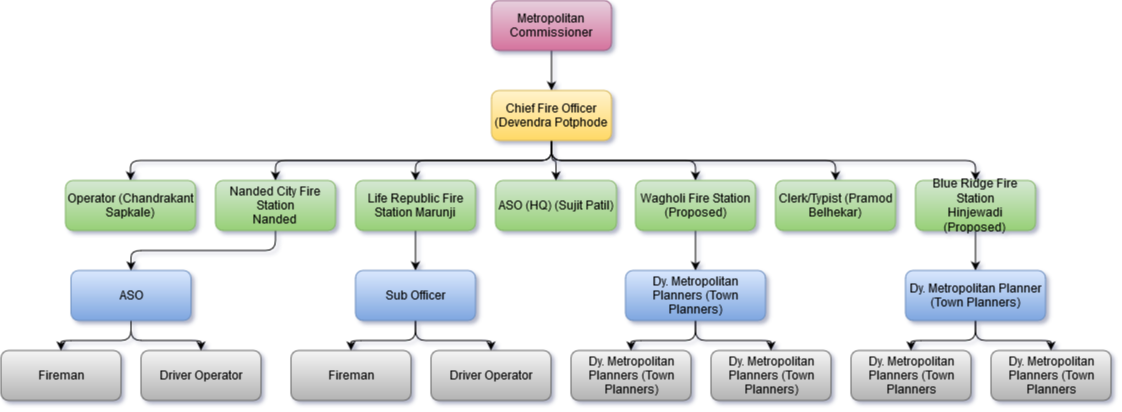

The diagram above was exported from draw.io. Its source (the exported page's mxGraphModel, read from the mxfile embedded in the PNG):
<mxGraphModel dx="2260" dy="654" grid="1" gridSize="10" guides="1" tooltips="1" connect="1" arrows="1" fold="1" page="1" pageScale="1" pageWidth="850" pageHeight="1100" math="0" shadow="0">
  <root>
    <mxCell id="R19NTSVR834ujDgjrdI_-0" />
    <mxCell id="R19NTSVR834ujDgjrdI_-1" parent="R19NTSVR834ujDgjrdI_-0" />
    <mxCell id="Zl1XoYxq7-iCQEnrrwWe-22" style="edgeStyle=orthogonalEdgeStyle;rounded=1;orthogonalLoop=1;jettySize=auto;html=1;exitX=0.5;exitY=1;exitDx=0;exitDy=0;entryX=0.5;entryY=0;entryDx=0;entryDy=0;fontSize=12;fontColor=#000000;align=center;" edge="1" parent="R19NTSVR834ujDgjrdI_-1" source="Zl1XoYxq7-iCQEnrrwWe-1" target="Zl1XoYxq7-iCQEnrrwWe-2">
      <mxGeometry relative="1" as="geometry" />
    </mxCell>
    <mxCell id="Zl1XoYxq7-iCQEnrrwWe-1" value="Metropolitan Commissioner" style="rounded=1;whiteSpace=wrap;html=1;fillColor=#e6d0de;gradientColor=#d5739d;fontSize=12;align=center;strokeColor=#996185;" vertex="1" parent="R19NTSVR834ujDgjrdI_-1">
      <mxGeometry x="426" y="60" width="120" height="50" as="geometry" />
    </mxCell>
    <mxCell id="Zl1XoYxq7-iCQEnrrwWe-23" style="edgeStyle=orthogonalEdgeStyle;rounded=1;orthogonalLoop=1;jettySize=auto;html=1;exitX=0.5;exitY=1;exitDx=0;exitDy=0;entryX=0.5;entryY=0;entryDx=0;entryDy=0;fontSize=12;fontColor=#000000;align=center;" edge="1" parent="R19NTSVR834ujDgjrdI_-1" source="Zl1XoYxq7-iCQEnrrwWe-2" target="Zl1XoYxq7-iCQEnrrwWe-3">
      <mxGeometry relative="1" as="geometry" />
    </mxCell>
    <mxCell id="Zl1XoYxq7-iCQEnrrwWe-24" style="edgeStyle=orthogonalEdgeStyle;rounded=1;orthogonalLoop=1;jettySize=auto;html=1;exitX=0.5;exitY=1;exitDx=0;exitDy=0;entryX=0.5;entryY=0;entryDx=0;entryDy=0;fontSize=12;fontColor=#000000;align=center;" edge="1" parent="R19NTSVR834ujDgjrdI_-1" source="Zl1XoYxq7-iCQEnrrwWe-2" target="Zl1XoYxq7-iCQEnrrwWe-4">
      <mxGeometry relative="1" as="geometry" />
    </mxCell>
    <mxCell id="Zl1XoYxq7-iCQEnrrwWe-25" style="edgeStyle=orthogonalEdgeStyle;rounded=1;orthogonalLoop=1;jettySize=auto;html=1;exitX=0.5;exitY=1;exitDx=0;exitDy=0;entryX=0.5;entryY=0;entryDx=0;entryDy=0;fontSize=12;fontColor=#000000;align=center;" edge="1" parent="R19NTSVR834ujDgjrdI_-1" source="Zl1XoYxq7-iCQEnrrwWe-2" target="Zl1XoYxq7-iCQEnrrwWe-5">
      <mxGeometry relative="1" as="geometry" />
    </mxCell>
    <mxCell id="Zl1XoYxq7-iCQEnrrwWe-27" style="edgeStyle=orthogonalEdgeStyle;rounded=1;orthogonalLoop=1;jettySize=auto;html=1;exitX=0.5;exitY=1;exitDx=0;exitDy=0;entryX=0.5;entryY=0;entryDx=0;entryDy=0;fontSize=12;fontColor=#000000;align=center;" edge="1" parent="R19NTSVR834ujDgjrdI_-1" source="Zl1XoYxq7-iCQEnrrwWe-2" target="Zl1XoYxq7-iCQEnrrwWe-7">
      <mxGeometry relative="1" as="geometry" />
    </mxCell>
    <mxCell id="Zl1XoYxq7-iCQEnrrwWe-28" style="edgeStyle=orthogonalEdgeStyle;rounded=1;orthogonalLoop=1;jettySize=auto;html=1;exitX=0.5;exitY=1;exitDx=0;exitDy=0;entryX=0.5;entryY=0;entryDx=0;entryDy=0;fontSize=12;fontColor=#000000;align=center;" edge="1" parent="R19NTSVR834ujDgjrdI_-1" source="Zl1XoYxq7-iCQEnrrwWe-2" target="Zl1XoYxq7-iCQEnrrwWe-8">
      <mxGeometry relative="1" as="geometry" />
    </mxCell>
    <mxCell id="Zl1XoYxq7-iCQEnrrwWe-29" style="edgeStyle=orthogonalEdgeStyle;rounded=1;orthogonalLoop=1;jettySize=auto;html=1;exitX=0.5;exitY=1;exitDx=0;exitDy=0;entryX=0.5;entryY=0;entryDx=0;entryDy=0;fontSize=12;fontColor=#000000;align=center;" edge="1" parent="R19NTSVR834ujDgjrdI_-1" source="Zl1XoYxq7-iCQEnrrwWe-2" target="Zl1XoYxq7-iCQEnrrwWe-9">
      <mxGeometry relative="1" as="geometry" />
    </mxCell>
    <mxCell id="hG_ldx3ewB2MXfDcL2gg-0" style="edgeStyle=orthogonalEdgeStyle;rounded=1;orthogonalLoop=1;jettySize=auto;html=1;exitX=0.5;exitY=1;exitDx=0;exitDy=0;entryX=0.5;entryY=0;entryDx=0;entryDy=0;fontSize=12;fontColor=#000000;align=center;" edge="1" parent="R19NTSVR834ujDgjrdI_-1" source="Zl1XoYxq7-iCQEnrrwWe-2" target="Zl1XoYxq7-iCQEnrrwWe-6">
      <mxGeometry relative="1" as="geometry" />
    </mxCell>
    <mxCell id="Zl1XoYxq7-iCQEnrrwWe-2" value="Chief Fire Officer (Devendra Potphode" style="rounded=1;whiteSpace=wrap;html=1;fillColor=#fff2cc;gradientColor=#ffd966;fontSize=12;align=center;strokeColor=#d6b656;" vertex="1" parent="R19NTSVR834ujDgjrdI_-1">
      <mxGeometry x="426" y="150" width="120" height="50" as="geometry" />
    </mxCell>
    <mxCell id="Zl1XoYxq7-iCQEnrrwWe-3" value="Operator (Chandrakant Sapkale)" style="rounded=1;whiteSpace=wrap;html=1;fillColor=#d5e8d4;gradientColor=#97d077;fontSize=12;align=center;strokeColor=#82b366;" vertex="1" parent="R19NTSVR834ujDgjrdI_-1">
      <mxGeometry y="240" width="130" height="50" as="geometry" />
    </mxCell>
    <mxCell id="Zl1XoYxq7-iCQEnrrwWe-30" style="edgeStyle=orthogonalEdgeStyle;rounded=1;orthogonalLoop=1;jettySize=auto;html=1;exitX=0.5;exitY=1;exitDx=0;exitDy=0;entryX=0.5;entryY=0;entryDx=0;entryDy=0;fontSize=12;fontColor=#000000;align=center;" edge="1" parent="R19NTSVR834ujDgjrdI_-1" source="Zl1XoYxq7-iCQEnrrwWe-4" target="Zl1XoYxq7-iCQEnrrwWe-10">
      <mxGeometry relative="1" as="geometry" />
    </mxCell>
    <mxCell id="Zl1XoYxq7-iCQEnrrwWe-4" value="&lt;div&gt;Nanded City Fire Station&lt;/div&gt;&lt;div&gt;Nanded&lt;br&gt;&lt;/div&gt;" style="rounded=1;whiteSpace=wrap;html=1;fillColor=#d5e8d4;gradientColor=#97d077;fontSize=12;align=center;strokeColor=#82b366;" vertex="1" parent="R19NTSVR834ujDgjrdI_-1">
      <mxGeometry x="150" y="240" width="120" height="50" as="geometry" />
    </mxCell>
    <mxCell id="Zl1XoYxq7-iCQEnrrwWe-33" style="edgeStyle=orthogonalEdgeStyle;rounded=1;orthogonalLoop=1;jettySize=auto;html=1;exitX=0.5;exitY=1;exitDx=0;exitDy=0;entryX=0.5;entryY=0;entryDx=0;entryDy=0;fontSize=12;fontColor=#000000;align=center;" edge="1" parent="R19NTSVR834ujDgjrdI_-1" source="Zl1XoYxq7-iCQEnrrwWe-5" target="Zl1XoYxq7-iCQEnrrwWe-11">
      <mxGeometry relative="1" as="geometry" />
    </mxCell>
    <mxCell id="Zl1XoYxq7-iCQEnrrwWe-5" value="&lt;div&gt;Life Republic Fire Station Marunji&lt;br&gt;&lt;/div&gt;" style="rounded=1;whiteSpace=wrap;html=1;fillColor=#d5e8d4;gradientColor=#97d077;fontSize=12;align=center;strokeColor=#82b366;" vertex="1" parent="R19NTSVR834ujDgjrdI_-1">
      <mxGeometry x="290" y="240" width="120" height="50" as="geometry" />
    </mxCell>
    <mxCell id="Zl1XoYxq7-iCQEnrrwWe-6" value="ASO (HQ) (Sujit Patil)" style="rounded=1;whiteSpace=wrap;html=1;fillColor=#d5e8d4;gradientColor=#97d077;fontSize=12;align=center;strokeColor=#82b366;" vertex="1" parent="R19NTSVR834ujDgjrdI_-1">
      <mxGeometry x="430" y="240" width="121" height="50" as="geometry" />
    </mxCell>
    <mxCell id="Zl1XoYxq7-iCQEnrrwWe-32" style="edgeStyle=orthogonalEdgeStyle;rounded=1;orthogonalLoop=1;jettySize=auto;html=1;exitX=0.5;exitY=1;exitDx=0;exitDy=0;entryX=0.5;entryY=0;entryDx=0;entryDy=0;fontSize=12;fontColor=#000000;align=center;" edge="1" parent="R19NTSVR834ujDgjrdI_-1" source="Zl1XoYxq7-iCQEnrrwWe-7" target="Zl1XoYxq7-iCQEnrrwWe-12">
      <mxGeometry relative="1" as="geometry" />
    </mxCell>
    <mxCell id="Zl1XoYxq7-iCQEnrrwWe-7" value="Wagholi Fire Station (Proposed)" style="rounded=1;whiteSpace=wrap;html=1;fillColor=#d5e8d4;gradientColor=#97d077;fontSize=12;align=center;strokeColor=#82b366;" vertex="1" parent="R19NTSVR834ujDgjrdI_-1">
      <mxGeometry x="570" y="240" width="120" height="50" as="geometry" />
    </mxCell>
    <mxCell id="Zl1XoYxq7-iCQEnrrwWe-8" value="Clerk/Typist (Pramod Belhekar)" style="rounded=1;whiteSpace=wrap;html=1;fillColor=#d5e8d4;gradientColor=#97d077;fontSize=12;align=center;strokeColor=#82b366;" vertex="1" parent="R19NTSVR834ujDgjrdI_-1">
      <mxGeometry x="710" y="240" width="120" height="50" as="geometry" />
    </mxCell>
    <mxCell id="Zl1XoYxq7-iCQEnrrwWe-34" style="edgeStyle=orthogonalEdgeStyle;rounded=1;orthogonalLoop=1;jettySize=auto;html=1;exitX=0.5;exitY=1;exitDx=0;exitDy=0;entryX=0.5;entryY=0;entryDx=0;entryDy=0;fontSize=12;fontColor=#000000;align=center;" edge="1" parent="R19NTSVR834ujDgjrdI_-1" source="Zl1XoYxq7-iCQEnrrwWe-9" target="Zl1XoYxq7-iCQEnrrwWe-13">
      <mxGeometry relative="1" as="geometry" />
    </mxCell>
    <mxCell id="Zl1XoYxq7-iCQEnrrwWe-9" value="&lt;div&gt;Blue Ridge Fire Station&lt;/div&gt;&lt;div&gt;Hinjewadi (Proposed)&lt;br&gt;&lt;/div&gt;" style="rounded=1;whiteSpace=wrap;html=1;fillColor=#d5e8d4;gradientColor=#97d077;fontSize=12;align=center;strokeColor=#82b366;" vertex="1" parent="R19NTSVR834ujDgjrdI_-1">
      <mxGeometry x="850" y="240" width="120" height="50" as="geometry" />
    </mxCell>
    <mxCell id="Zl1XoYxq7-iCQEnrrwWe-35" style="edgeStyle=orthogonalEdgeStyle;rounded=1;orthogonalLoop=1;jettySize=auto;html=1;exitX=0.5;exitY=1;exitDx=0;exitDy=0;entryX=0.5;entryY=0;entryDx=0;entryDy=0;fontSize=12;fontColor=#000000;align=center;" edge="1" parent="R19NTSVR834ujDgjrdI_-1" source="Zl1XoYxq7-iCQEnrrwWe-10" target="Zl1XoYxq7-iCQEnrrwWe-14">
      <mxGeometry relative="1" as="geometry" />
    </mxCell>
    <mxCell id="Zl1XoYxq7-iCQEnrrwWe-36" style="edgeStyle=orthogonalEdgeStyle;rounded=1;orthogonalLoop=1;jettySize=auto;html=1;exitX=0.5;exitY=1;exitDx=0;exitDy=0;entryX=0.5;entryY=0;entryDx=0;entryDy=0;fontSize=12;fontColor=#000000;align=center;" edge="1" parent="R19NTSVR834ujDgjrdI_-1" source="Zl1XoYxq7-iCQEnrrwWe-10" target="Zl1XoYxq7-iCQEnrrwWe-15">
      <mxGeometry relative="1" as="geometry" />
    </mxCell>
    <mxCell id="Zl1XoYxq7-iCQEnrrwWe-10" value="ASO" style="rounded=1;whiteSpace=wrap;html=1;fillColor=#dae8fc;gradientColor=#7ea6e0;fontSize=12;align=center;strokeColor=#6c8ebf;" vertex="1" parent="R19NTSVR834ujDgjrdI_-1">
      <mxGeometry x="5.5" y="330" width="120" height="50" as="geometry" />
    </mxCell>
    <mxCell id="Zl1XoYxq7-iCQEnrrwWe-37" style="edgeStyle=orthogonalEdgeStyle;rounded=1;orthogonalLoop=1;jettySize=auto;html=1;exitX=0.5;exitY=1;exitDx=0;exitDy=0;entryX=0.5;entryY=0;entryDx=0;entryDy=0;fontSize=12;fontColor=#000000;align=center;" edge="1" parent="R19NTSVR834ujDgjrdI_-1" source="Zl1XoYxq7-iCQEnrrwWe-11" target="Zl1XoYxq7-iCQEnrrwWe-16">
      <mxGeometry relative="1" as="geometry" />
    </mxCell>
    <mxCell id="Zl1XoYxq7-iCQEnrrwWe-38" style="edgeStyle=orthogonalEdgeStyle;rounded=1;orthogonalLoop=1;jettySize=auto;html=1;exitX=0.5;exitY=1;exitDx=0;exitDy=0;entryX=0.5;entryY=0;entryDx=0;entryDy=0;fontSize=12;fontColor=#000000;align=center;" edge="1" parent="R19NTSVR834ujDgjrdI_-1" source="Zl1XoYxq7-iCQEnrrwWe-11" target="Zl1XoYxq7-iCQEnrrwWe-17">
      <mxGeometry relative="1" as="geometry" />
    </mxCell>
    <mxCell id="Zl1XoYxq7-iCQEnrrwWe-11" value="Sub Officer" style="rounded=1;whiteSpace=wrap;html=1;fillColor=#dae8fc;gradientColor=#7ea6e0;fontSize=12;align=center;strokeColor=#6c8ebf;" vertex="1" parent="R19NTSVR834ujDgjrdI_-1">
      <mxGeometry x="290" y="330" width="120" height="50" as="geometry" />
    </mxCell>
    <mxCell id="Zl1XoYxq7-iCQEnrrwWe-39" style="edgeStyle=orthogonalEdgeStyle;rounded=1;orthogonalLoop=1;jettySize=auto;html=1;exitX=0.5;exitY=1;exitDx=0;exitDy=0;entryX=0.5;entryY=0;entryDx=0;entryDy=0;fontSize=12;fontColor=#000000;align=center;" edge="1" parent="R19NTSVR834ujDgjrdI_-1" source="Zl1XoYxq7-iCQEnrrwWe-12" target="Zl1XoYxq7-iCQEnrrwWe-18">
      <mxGeometry relative="1" as="geometry" />
    </mxCell>
    <mxCell id="Zl1XoYxq7-iCQEnrrwWe-40" style="edgeStyle=orthogonalEdgeStyle;rounded=1;orthogonalLoop=1;jettySize=auto;html=1;exitX=0.5;exitY=1;exitDx=0;exitDy=0;entryX=0.5;entryY=0;entryDx=0;entryDy=0;fontSize=12;fontColor=#000000;align=center;" edge="1" parent="R19NTSVR834ujDgjrdI_-1" source="Zl1XoYxq7-iCQEnrrwWe-12" target="Zl1XoYxq7-iCQEnrrwWe-19">
      <mxGeometry relative="1" as="geometry" />
    </mxCell>
    <mxCell id="Zl1XoYxq7-iCQEnrrwWe-12" value="Dy. Metropolitan Planners (Town Planners)" style="rounded=1;whiteSpace=wrap;html=1;fillColor=#dae8fc;gradientColor=#7ea6e0;fontSize=12;align=center;strokeColor=#6c8ebf;" vertex="1" parent="R19NTSVR834ujDgjrdI_-1">
      <mxGeometry x="560" y="330" width="140" height="50" as="geometry" />
    </mxCell>
    <mxCell id="Zl1XoYxq7-iCQEnrrwWe-41" style="edgeStyle=orthogonalEdgeStyle;rounded=1;orthogonalLoop=1;jettySize=auto;html=1;exitX=0.5;exitY=1;exitDx=0;exitDy=0;entryX=0.5;entryY=0;entryDx=0;entryDy=0;fontSize=12;fontColor=#000000;align=center;" edge="1" parent="R19NTSVR834ujDgjrdI_-1" source="Zl1XoYxq7-iCQEnrrwWe-13" target="Zl1XoYxq7-iCQEnrrwWe-20">
      <mxGeometry relative="1" as="geometry" />
    </mxCell>
    <mxCell id="Zl1XoYxq7-iCQEnrrwWe-42" style="edgeStyle=orthogonalEdgeStyle;rounded=1;orthogonalLoop=1;jettySize=auto;html=1;exitX=0.5;exitY=1;exitDx=0;exitDy=0;entryX=0.5;entryY=0;entryDx=0;entryDy=0;fontSize=12;fontColor=#000000;align=center;" edge="1" parent="R19NTSVR834ujDgjrdI_-1" source="Zl1XoYxq7-iCQEnrrwWe-13" target="Zl1XoYxq7-iCQEnrrwWe-21">
      <mxGeometry relative="1" as="geometry" />
    </mxCell>
    <mxCell id="Zl1XoYxq7-iCQEnrrwWe-13" value="Dy. Metropolitan Planner (Town Planners)" style="rounded=1;whiteSpace=wrap;html=1;fillColor=#dae8fc;gradientColor=#7ea6e0;fontSize=12;align=center;strokeColor=#6c8ebf;" vertex="1" parent="R19NTSVR834ujDgjrdI_-1">
      <mxGeometry x="840" y="330" width="140" height="50" as="geometry" />
    </mxCell>
    <mxCell id="Zl1XoYxq7-iCQEnrrwWe-14" value="Fireman" style="rounded=1;whiteSpace=wrap;html=1;fontSize=12;align=center;gradientColor=#b3b3b3;fillColor=#f5f5f5;strokeColor=#666666;" vertex="1" parent="R19NTSVR834ujDgjrdI_-1">
      <mxGeometry x="-64.5" y="410" width="120" height="50" as="geometry" />
    </mxCell>
    <mxCell id="Zl1XoYxq7-iCQEnrrwWe-15" value="Driver Operator" style="rounded=1;whiteSpace=wrap;html=1;fontSize=12;align=center;gradientColor=#b3b3b3;fillColor=#f5f5f5;strokeColor=#666666;" vertex="1" parent="R19NTSVR834ujDgjrdI_-1">
      <mxGeometry x="75.5" y="410" width="120" height="50" as="geometry" />
    </mxCell>
    <mxCell id="Zl1XoYxq7-iCQEnrrwWe-16" value="Fireman" style="rounded=1;whiteSpace=wrap;html=1;fontSize=12;align=center;gradientColor=#b3b3b3;fillColor=#f5f5f5;strokeColor=#666666;" vertex="1" parent="R19NTSVR834ujDgjrdI_-1">
      <mxGeometry x="225.5" y="410" width="120" height="50" as="geometry" />
    </mxCell>
    <mxCell id="Zl1XoYxq7-iCQEnrrwWe-17" value="Driver Operator" style="rounded=1;whiteSpace=wrap;html=1;fontSize=12;align=center;gradientColor=#b3b3b3;fillColor=#f5f5f5;strokeColor=#666666;" vertex="1" parent="R19NTSVR834ujDgjrdI_-1">
      <mxGeometry x="365.5" y="410" width="120" height="50" as="geometry" />
    </mxCell>
    <mxCell id="Zl1XoYxq7-iCQEnrrwWe-18" value="Dy. Metropolitan Planners (Town Planners)" style="rounded=1;whiteSpace=wrap;html=1;fontSize=12;align=center;gradientColor=#b3b3b3;fillColor=#f5f5f5;strokeColor=#666666;" vertex="1" parent="R19NTSVR834ujDgjrdI_-1">
      <mxGeometry x="505.5" y="410" width="120" height="50" as="geometry" />
    </mxCell>
    <mxCell id="Zl1XoYxq7-iCQEnrrwWe-19" value="Dy. Metropolitan Planners (Town Planners)" style="rounded=1;whiteSpace=wrap;html=1;fontSize=12;align=center;gradientColor=#b3b3b3;fillColor=#f5f5f5;strokeColor=#666666;" vertex="1" parent="R19NTSVR834ujDgjrdI_-1">
      <mxGeometry x="645.5" y="410" width="120" height="50" as="geometry" />
    </mxCell>
    <mxCell id="Zl1XoYxq7-iCQEnrrwWe-20" value="Dy. Metropolitan Planners (Town Planners" style="rounded=1;whiteSpace=wrap;html=1;fontSize=12;align=center;gradientColor=#b3b3b3;fillColor=#f5f5f5;strokeColor=#666666;" vertex="1" parent="R19NTSVR834ujDgjrdI_-1">
      <mxGeometry x="785.5" y="410" width="120" height="50" as="geometry" />
    </mxCell>
    <mxCell id="Zl1XoYxq7-iCQEnrrwWe-21" value="Dy. Metropolitan Planners (Town Planners" style="rounded=1;whiteSpace=wrap;html=1;fontSize=12;align=center;gradientColor=#b3b3b3;fillColor=#f5f5f5;strokeColor=#666666;" vertex="1" parent="R19NTSVR834ujDgjrdI_-1">
      <mxGeometry x="925.5" y="410" width="120" height="50" as="geometry" />
    </mxCell>
  </root>
</mxGraphModel>